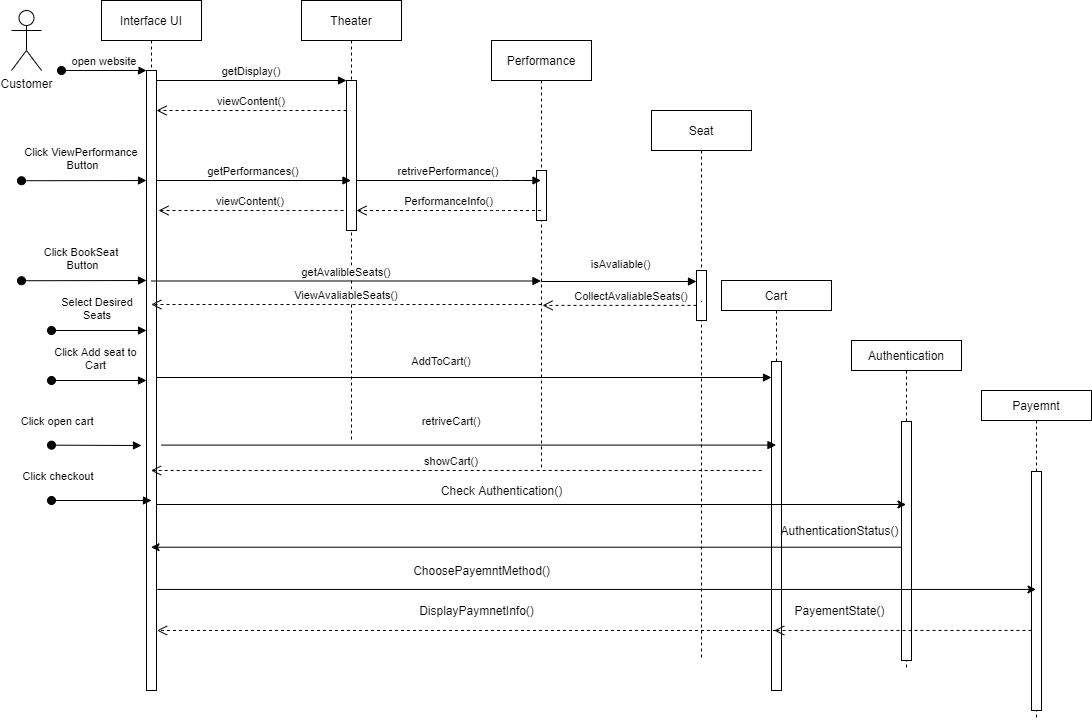

The diagram above was exported from draw.io. Its source (the exported page's mxGraphModel, read from the mxfile embedded in the PNG):
<mxGraphModel dx="1086" dy="798" grid="1" gridSize="10" guides="1" tooltips="1" connect="1" arrows="1" fold="1" page="1" pageScale="1" pageWidth="850" pageHeight="1100" math="0" shadow="0">
  <root>
    <mxCell id="0" />
    <mxCell id="1" parent="0" />
    <mxCell id="3nuBFxr9cyL0pnOWT2aG-1" value="Interface UI" style="shape=umlLifeline;perimeter=lifelinePerimeter;container=1;collapsible=0;recursiveResize=0;rounded=0;shadow=0;strokeWidth=1;" parent="1" vertex="1">
      <mxGeometry x="120" y="80" width="100" height="690" as="geometry" />
    </mxCell>
    <mxCell id="3nuBFxr9cyL0pnOWT2aG-2" value="" style="points=[];perimeter=orthogonalPerimeter;rounded=0;shadow=0;strokeWidth=1;" parent="3nuBFxr9cyL0pnOWT2aG-1" vertex="1">
      <mxGeometry x="45" y="70" width="10" height="620" as="geometry" />
    </mxCell>
    <mxCell id="3nuBFxr9cyL0pnOWT2aG-3" value="open website" style="verticalAlign=bottom;startArrow=oval;endArrow=block;startSize=8;shadow=0;strokeWidth=1;" parent="3nuBFxr9cyL0pnOWT2aG-1" target="3nuBFxr9cyL0pnOWT2aG-2" edge="1">
      <mxGeometry relative="1" as="geometry">
        <mxPoint x="-40" y="70" as="sourcePoint" />
      </mxGeometry>
    </mxCell>
    <mxCell id="RljKkD-aVXzxLSjoX2R1-8" value="Click ViewPerformance&#10; Button" style="verticalAlign=bottom;startArrow=oval;endArrow=block;startSize=8;shadow=0;strokeWidth=1;" parent="3nuBFxr9cyL0pnOWT2aG-1" edge="1">
      <mxGeometry x="-0.0398" y="6" relative="1" as="geometry">
        <mxPoint x="-80" y="180.24" as="sourcePoint" />
        <mxPoint x="45" y="180.00000000000006" as="targetPoint" />
        <mxPoint as="offset" />
      </mxGeometry>
    </mxCell>
    <mxCell id="RljKkD-aVXzxLSjoX2R1-16" value="Click BookSeat&#10; Button" style="verticalAlign=bottom;startArrow=oval;endArrow=block;startSize=8;shadow=0;strokeWidth=1;" parent="3nuBFxr9cyL0pnOWT2aG-1" edge="1">
      <mxGeometry x="-0.0398" y="6" relative="1" as="geometry">
        <mxPoint x="-80" y="280.24" as="sourcePoint" />
        <mxPoint x="45" y="280" as="targetPoint" />
        <mxPoint as="offset" />
      </mxGeometry>
    </mxCell>
    <mxCell id="RljKkD-aVXzxLSjoX2R1-29" value="Select Desired &#10;Seats" style="verticalAlign=bottom;startArrow=oval;endArrow=block;startSize=8;shadow=0;strokeWidth=1;" parent="3nuBFxr9cyL0pnOWT2aG-1" edge="1">
      <mxGeometry x="-0.0398" y="6" relative="1" as="geometry">
        <mxPoint x="-50" y="330" as="sourcePoint" />
        <mxPoint x="45" y="330" as="targetPoint" />
        <mxPoint as="offset" />
      </mxGeometry>
    </mxCell>
    <mxCell id="RljKkD-aVXzxLSjoX2R1-31" value="Click Add seat to &#10;Cart " style="verticalAlign=bottom;startArrow=oval;endArrow=block;startSize=8;shadow=0;strokeWidth=1;" parent="3nuBFxr9cyL0pnOWT2aG-1" edge="1">
      <mxGeometry x="-0.0398" y="6" relative="1" as="geometry">
        <mxPoint x="-50" y="380" as="sourcePoint" />
        <mxPoint x="45" y="380" as="targetPoint" />
        <mxPoint as="offset" />
      </mxGeometry>
    </mxCell>
    <mxCell id="3nuBFxr9cyL0pnOWT2aG-5" value="Theater" style="shape=umlLifeline;perimeter=lifelinePerimeter;container=1;collapsible=0;recursiveResize=0;rounded=0;shadow=0;strokeWidth=1;" parent="1" vertex="1">
      <mxGeometry x="320" y="80" width="100" height="440" as="geometry" />
    </mxCell>
    <mxCell id="3nuBFxr9cyL0pnOWT2aG-6" value="" style="points=[];perimeter=orthogonalPerimeter;rounded=0;shadow=0;strokeWidth=1;" parent="3nuBFxr9cyL0pnOWT2aG-5" vertex="1">
      <mxGeometry x="45" y="80" width="10" height="150" as="geometry" />
    </mxCell>
    <mxCell id="RljKkD-aVXzxLSjoX2R1-10" value="viewContent()" style="verticalAlign=bottom;endArrow=open;dashed=1;endSize=8;exitX=0;exitY=0.95;shadow=0;strokeWidth=1;entryX=1.5;entryY=0.842;entryDx=0;entryDy=0;entryPerimeter=0;" parent="3nuBFxr9cyL0pnOWT2aG-5" edge="1">
      <mxGeometry relative="1" as="geometry">
        <mxPoint x="-143" y="210.00000000000003" as="targetPoint" />
        <mxPoint x="42" y="210.0199999999999" as="sourcePoint" />
      </mxGeometry>
    </mxCell>
    <mxCell id="3nuBFxr9cyL0pnOWT2aG-8" value="getDisplay()" style="verticalAlign=bottom;endArrow=block;entryX=0;entryY=0;shadow=0;strokeWidth=1;" parent="1" source="3nuBFxr9cyL0pnOWT2aG-2" target="3nuBFxr9cyL0pnOWT2aG-6" edge="1">
      <mxGeometry relative="1" as="geometry">
        <mxPoint x="275" y="160" as="sourcePoint" />
      </mxGeometry>
    </mxCell>
    <mxCell id="RljKkD-aVXzxLSjoX2R1-1" value="Customer" style="shape=umlActor;verticalLabelPosition=bottom;verticalAlign=top;html=1;outlineConnect=0;" parent="1" vertex="1">
      <mxGeometry x="30" y="90" width="30" height="60" as="geometry" />
    </mxCell>
    <mxCell id="RljKkD-aVXzxLSjoX2R1-7" value="viewContent()" style="verticalAlign=bottom;endArrow=open;dashed=1;endSize=8;shadow=0;strokeWidth=1;" parent="1" source="3nuBFxr9cyL0pnOWT2aG-6" target="3nuBFxr9cyL0pnOWT2aG-2" edge="1">
      <mxGeometry relative="1" as="geometry">
        <mxPoint x="180" y="209.9999999999999" as="targetPoint" />
        <mxPoint x="350" y="209.9999999999999" as="sourcePoint" />
        <Array as="points">
          <mxPoint x="310" y="190" />
        </Array>
      </mxGeometry>
    </mxCell>
    <mxCell id="RljKkD-aVXzxLSjoX2R1-9" value="getPerformances()" style="verticalAlign=bottom;endArrow=block;shadow=0;strokeWidth=1;" parent="1" target="3nuBFxr9cyL0pnOWT2aG-5" edge="1">
      <mxGeometry relative="1" as="geometry">
        <mxPoint x="175" y="260.0000000000001" as="sourcePoint" />
        <mxPoint x="345" y="260.0000000000001" as="targetPoint" />
      </mxGeometry>
    </mxCell>
    <mxCell id="RljKkD-aVXzxLSjoX2R1-11" value="Performance" style="shape=umlLifeline;perimeter=lifelinePerimeter;container=1;collapsible=0;recursiveResize=0;rounded=0;shadow=0;strokeWidth=1;" parent="1" vertex="1">
      <mxGeometry x="510" y="120" width="100" height="430" as="geometry" />
    </mxCell>
    <mxCell id="RljKkD-aVXzxLSjoX2R1-12" value="" style="points=[];perimeter=orthogonalPerimeter;rounded=0;shadow=0;strokeWidth=1;" parent="RljKkD-aVXzxLSjoX2R1-11" vertex="1">
      <mxGeometry x="45" y="130" width="10" height="50" as="geometry" />
    </mxCell>
    <mxCell id="RljKkD-aVXzxLSjoX2R1-15" value="PerformanceInfo()" style="verticalAlign=bottom;endArrow=open;dashed=1;endSize=8;shadow=0;strokeWidth=1;" parent="1" source="RljKkD-aVXzxLSjoX2R1-11" target="3nuBFxr9cyL0pnOWT2aG-6" edge="1">
      <mxGeometry relative="1" as="geometry">
        <mxPoint x="380" y="290" as="targetPoint" />
        <mxPoint x="540" y="290" as="sourcePoint" />
        <Array as="points">
          <mxPoint x="515" y="290" />
        </Array>
      </mxGeometry>
    </mxCell>
    <mxCell id="RljKkD-aVXzxLSjoX2R1-17" value="Seat" style="shape=umlLifeline;perimeter=lifelinePerimeter;container=1;collapsible=0;recursiveResize=0;rounded=0;shadow=0;strokeWidth=1;" parent="1" vertex="1">
      <mxGeometry x="670" y="190" width="100" height="550" as="geometry" />
    </mxCell>
    <mxCell id="RljKkD-aVXzxLSjoX2R1-14" value="retrivePerformance()" style="verticalAlign=bottom;endArrow=block;shadow=0;strokeWidth=1;" parent="1" source="3nuBFxr9cyL0pnOWT2aG-6" target="RljKkD-aVXzxLSjoX2R1-11" edge="1">
      <mxGeometry relative="1" as="geometry">
        <mxPoint x="380" y="260" as="sourcePoint" />
        <mxPoint x="540" y="260" as="targetPoint" />
        <Array as="points">
          <mxPoint x="530" y="260" />
        </Array>
      </mxGeometry>
    </mxCell>
    <mxCell id="RljKkD-aVXzxLSjoX2R1-21" value="getAvalibleSeats()" style="verticalAlign=bottom;endArrow=block;shadow=0;strokeWidth=1;exitX=0.5;exitY=0.75;exitDx=0;exitDy=0;exitPerimeter=0;" parent="1" edge="1">
      <mxGeometry relative="1" as="geometry">
        <mxPoint x="170" y="360.4999999999999" as="sourcePoint" />
        <mxPoint x="559.5" y="360.4999999999999" as="targetPoint" />
      </mxGeometry>
    </mxCell>
    <mxCell id="RljKkD-aVXzxLSjoX2R1-23" value="ViewAvaliableSeats()" style="verticalAlign=bottom;endArrow=open;dashed=1;endSize=8;shadow=0;strokeWidth=1;" parent="1" edge="1">
      <mxGeometry relative="1" as="geometry">
        <mxPoint x="169.81034482758616" y="384.0000000000001" as="targetPoint" />
        <mxPoint x="560" y="384" as="sourcePoint" />
        <Array as="points" />
      </mxGeometry>
    </mxCell>
    <mxCell id="RljKkD-aVXzxLSjoX2R1-24" value="CollectAvaliableSeats()" style="verticalAlign=bottom;endArrow=open;dashed=1;endSize=8;shadow=0;strokeWidth=1;entryX=0.51;entryY=0.623;entryDx=0;entryDy=0;entryPerimeter=0;startArrow=none;" parent="1" edge="1">
      <mxGeometry x="-0.1558" relative="1" as="geometry">
        <mxPoint x="561" y="384.89" as="targetPoint" />
        <mxPoint x="715" y="384.89" as="sourcePoint" />
        <Array as="points" />
        <mxPoint as="offset" />
      </mxGeometry>
    </mxCell>
    <mxCell id="RljKkD-aVXzxLSjoX2R1-18" value="" style="points=[];perimeter=orthogonalPerimeter;rounded=0;shadow=0;strokeWidth=1;" parent="1" vertex="1">
      <mxGeometry x="715" y="350" width="10" height="50" as="geometry" />
    </mxCell>
    <mxCell id="RljKkD-aVXzxLSjoX2R1-26" value="" style="verticalAlign=bottom;endArrow=none;dashed=1;endSize=8;shadow=0;strokeWidth=1;entryX=0.51;entryY=0.623;entryDx=0;entryDy=0;entryPerimeter=0;" parent="1" source="RljKkD-aVXzxLSjoX2R1-17" target="RljKkD-aVXzxLSjoX2R1-18" edge="1">
      <mxGeometry relative="1" as="geometry">
        <mxPoint x="561" y="387.89" as="targetPoint" />
        <mxPoint x="719.5" y="387.89" as="sourcePoint" />
        <Array as="points" />
      </mxGeometry>
    </mxCell>
    <mxCell id="RljKkD-aVXzxLSjoX2R1-22" value="isAvaliable()" style="verticalAlign=bottom;endArrow=block;shadow=0;strokeWidth=1;" parent="1" edge="1">
      <mxGeometry x="0.0343" y="8" relative="1" as="geometry">
        <mxPoint x="559.6666666666665" y="361" as="sourcePoint" />
        <mxPoint x="715" y="361" as="targetPoint" />
        <Array as="points">
          <mxPoint x="685.5" y="361" />
        </Array>
        <mxPoint as="offset" />
      </mxGeometry>
    </mxCell>
    <mxCell id="RljKkD-aVXzxLSjoX2R1-30" value="Cart" style="shape=umlLifeline;perimeter=lifelinePerimeter;container=1;collapsible=0;recursiveResize=0;rounded=0;shadow=0;strokeWidth=1;size=30;" parent="1" vertex="1">
      <mxGeometry x="740" y="360" width="110" height="410" as="geometry" />
    </mxCell>
    <mxCell id="RljKkD-aVXzxLSjoX2R1-34" value="" style="points=[];perimeter=orthogonalPerimeter;rounded=0;shadow=0;strokeWidth=1;" parent="RljKkD-aVXzxLSjoX2R1-30" vertex="1">
      <mxGeometry x="50" y="81" width="10" height="329" as="geometry" />
    </mxCell>
    <mxCell id="RljKkD-aVXzxLSjoX2R1-33" value="AddToCart()" style="verticalAlign=bottom;endArrow=block;shadow=0;strokeWidth=1;" parent="1" edge="1">
      <mxGeometry x="-0.0732" y="7" relative="1" as="geometry">
        <mxPoint x="175" y="457" as="sourcePoint" />
        <mxPoint x="790" y="457" as="targetPoint" />
        <mxPoint as="offset" />
      </mxGeometry>
    </mxCell>
    <mxCell id="ZEuTMOKQ2mePfAghLN3d-3" value="Click open cart" style="verticalAlign=bottom;startArrow=oval;endArrow=block;startSize=8;shadow=0;strokeWidth=1;" parent="1" edge="1">
      <mxGeometry x="-0.862" y="15" relative="1" as="geometry">
        <mxPoint x="70" y="524.66" as="sourcePoint" />
        <mxPoint x="160" y="525" as="targetPoint" />
        <mxPoint as="offset" />
      </mxGeometry>
    </mxCell>
    <mxCell id="ZEuTMOKQ2mePfAghLN3d-4" value="" style="verticalAlign=bottom;endArrow=open;dashed=1;endSize=8;shadow=0;strokeWidth=1;" parent="1" target="3nuBFxr9cyL0pnOWT2aG-1" edge="1">
      <mxGeometry relative="1" as="geometry">
        <mxPoint x="390.00034482758605" y="550" as="targetPoint" />
        <mxPoint x="780.19" y="550" as="sourcePoint" />
        <Array as="points" />
      </mxGeometry>
    </mxCell>
    <mxCell id="ZEuTMOKQ2mePfAghLN3d-7" value="&lt;span style=&quot;font-size: 11px ; background-color: rgb(255 , 255 , 255)&quot;&gt;showCart()&lt;/span&gt;" style="text;html=1;strokeColor=none;fillColor=none;align=center;verticalAlign=middle;whiteSpace=wrap;rounded=0;" parent="1" vertex="1">
      <mxGeometry x="450" y="530" width="40" height="20" as="geometry" />
    </mxCell>
    <mxCell id="ZEuTMOKQ2mePfAghLN3d-9" value="Click checkout" style="verticalAlign=bottom;startArrow=oval;endArrow=block;startSize=8;shadow=0;strokeWidth=1;" parent="1" edge="1">
      <mxGeometry x="-0.862" y="15" relative="1" as="geometry">
        <mxPoint x="70" y="579.9999999999999" as="sourcePoint" />
        <mxPoint x="170" y="580" as="targetPoint" />
        <mxPoint as="offset" />
      </mxGeometry>
    </mxCell>
    <mxCell id="ZEuTMOKQ2mePfAghLN3d-10" value="" style="verticalAlign=bottom;endArrow=block;shadow=0;strokeWidth=1;" parent="1" target="RljKkD-aVXzxLSjoX2R1-30" edge="1">
      <mxGeometry relative="1" as="geometry">
        <mxPoint x="180" y="524.58" as="sourcePoint" />
        <mxPoint x="374.5000000000002" y="524.58" as="targetPoint" />
      </mxGeometry>
    </mxCell>
    <mxCell id="ZEuTMOKQ2mePfAghLN3d-13" value="&lt;span style=&quot;font-size: 11px ; background-color: rgb(255 , 255 , 255)&quot;&gt;retriveCart()&lt;/span&gt;" style="text;html=1;strokeColor=none;fillColor=none;align=center;verticalAlign=middle;whiteSpace=wrap;rounded=0;" parent="1" vertex="1">
      <mxGeometry x="450" y="490" width="40" height="20" as="geometry" />
    </mxCell>
    <mxCell id="ZEuTMOKQ2mePfAghLN3d-16" value="Payemnt" style="shape=umlLifeline;perimeter=lifelinePerimeter;container=1;collapsible=0;recursiveResize=0;rounded=0;shadow=0;strokeWidth=1;size=30;" parent="1" vertex="1">
      <mxGeometry x="1000" y="470" width="110" height="330" as="geometry" />
    </mxCell>
    <mxCell id="ZEuTMOKQ2mePfAghLN3d-17" value="" style="points=[];perimeter=orthogonalPerimeter;rounded=0;shadow=0;strokeWidth=1;" parent="ZEuTMOKQ2mePfAghLN3d-16" vertex="1">
      <mxGeometry x="50" y="81" width="10" height="239" as="geometry" />
    </mxCell>
    <mxCell id="ZEuTMOKQ2mePfAghLN3d-24" value="DisplayPaymnetInfo()" style="text;html=1;align=center;verticalAlign=middle;resizable=0;points=[];autosize=1;" parent="1" vertex="1">
      <mxGeometry x="430" y="680" width="130" height="20" as="geometry" />
    </mxCell>
    <mxCell id="ZEuTMOKQ2mePfAghLN3d-25" value="Authentication" style="shape=umlLifeline;perimeter=lifelinePerimeter;container=1;collapsible=0;recursiveResize=0;rounded=0;shadow=0;strokeWidth=1;size=30;" parent="1" vertex="1">
      <mxGeometry x="870" y="420" width="110" height="330" as="geometry" />
    </mxCell>
    <mxCell id="ZEuTMOKQ2mePfAghLN3d-26" value="" style="points=[];perimeter=orthogonalPerimeter;rounded=0;shadow=0;strokeWidth=1;" parent="ZEuTMOKQ2mePfAghLN3d-25" vertex="1">
      <mxGeometry x="50" y="81" width="10" height="239" as="geometry" />
    </mxCell>
    <mxCell id="ZEuTMOKQ2mePfAghLN3d-27" value="" style="verticalAlign=bottom;endArrow=open;dashed=1;endSize=8;shadow=0;strokeWidth=1;" parent="1" source="RljKkD-aVXzxLSjoX2R1-30" edge="1">
      <mxGeometry relative="1" as="geometry">
        <mxPoint x="175.4966666666669" y="710" as="targetPoint" />
        <mxPoint x="430.0000000000002" y="710" as="sourcePoint" />
        <Array as="points" />
      </mxGeometry>
    </mxCell>
    <mxCell id="ZEuTMOKQ2mePfAghLN3d-28" value="PayementState()" style="text;html=1;align=center;verticalAlign=middle;resizable=0;points=[];autosize=1;" parent="1" vertex="1">
      <mxGeometry x="802.75" y="680" width="110" height="20" as="geometry" />
    </mxCell>
    <mxCell id="ZEuTMOKQ2mePfAghLN3d-30" value="" style="endArrow=classic;html=1;exitX=1;exitY=0.7;exitDx=0;exitDy=0;exitPerimeter=0;" parent="1" source="3nuBFxr9cyL0pnOWT2aG-2" target="ZEuTMOKQ2mePfAghLN3d-25" edge="1">
      <mxGeometry width="50" height="50" relative="1" as="geometry">
        <mxPoint x="190" y="620" as="sourcePoint" />
        <mxPoint x="460" y="570" as="targetPoint" />
      </mxGeometry>
    </mxCell>
    <mxCell id="ZEuTMOKQ2mePfAghLN3d-31" value="Check Authentication()" style="text;html=1;align=center;verticalAlign=middle;resizable=0;points=[];autosize=1;" parent="1" vertex="1">
      <mxGeometry x="450" y="560" width="140" height="20" as="geometry" />
    </mxCell>
    <mxCell id="ZEuTMOKQ2mePfAghLN3d-32" value="" style="endArrow=classic;html=1;exitX=0;exitY=0.526;exitDx=0;exitDy=0;exitPerimeter=0;" parent="1" source="ZEuTMOKQ2mePfAghLN3d-26" target="3nuBFxr9cyL0pnOWT2aG-1" edge="1">
      <mxGeometry width="50" height="50" relative="1" as="geometry">
        <mxPoint x="830" y="650" as="sourcePoint" />
        <mxPoint x="880" y="600" as="targetPoint" />
      </mxGeometry>
    </mxCell>
    <mxCell id="ZEuTMOKQ2mePfAghLN3d-33" value="AuthenticationStatus()" style="text;html=1;align=center;verticalAlign=middle;resizable=0;points=[];autosize=1;" parent="1" vertex="1">
      <mxGeometry x="792.75" y="600" width="130" height="20" as="geometry" />
    </mxCell>
    <mxCell id="ZEuTMOKQ2mePfAghLN3d-34" value="ChoosePayemntMethod()" style="text;html=1;align=center;verticalAlign=middle;resizable=0;points=[];autosize=1;" parent="1" vertex="1">
      <mxGeometry x="425" y="640" width="150" height="20" as="geometry" />
    </mxCell>
    <mxCell id="ZEuTMOKQ2mePfAghLN3d-35" value="" style="endArrow=classic;html=1;exitX=1.083;exitY=0.837;exitDx=0;exitDy=0;exitPerimeter=0;" parent="1" source="3nuBFxr9cyL0pnOWT2aG-2" target="ZEuTMOKQ2mePfAghLN3d-16" edge="1">
      <mxGeometry width="50" height="50" relative="1" as="geometry">
        <mxPoint x="250" y="700" as="sourcePoint" />
        <mxPoint x="300" y="650" as="targetPoint" />
      </mxGeometry>
    </mxCell>
    <mxCell id="ZEuTMOKQ2mePfAghLN3d-36" value="" style="verticalAlign=bottom;endArrow=open;dashed=1;endSize=8;shadow=0;strokeWidth=1;exitX=0;exitY=0.665;exitDx=0;exitDy=0;exitPerimeter=0;" parent="1" source="ZEuTMOKQ2mePfAghLN3d-17" edge="1">
      <mxGeometry relative="1" as="geometry">
        <mxPoint x="792.7466666666669" y="710" as="targetPoint" />
        <mxPoint x="1411.7500000000002" y="710" as="sourcePoint" />
        <Array as="points" />
      </mxGeometry>
    </mxCell>
  </root>
</mxGraphModel>